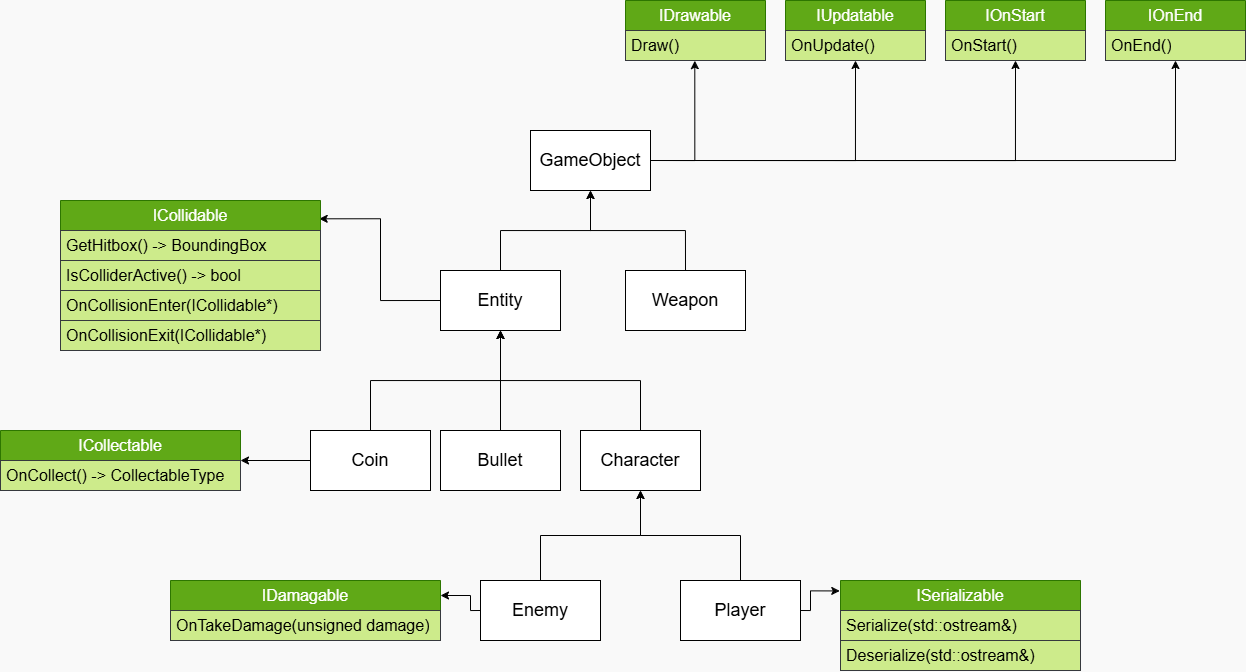

The diagram above was exported from draw.io. Its source (the exported page's mxGraphModel, read from the mxfile embedded in the PNG):
<mxGraphModel dx="1934" dy="811" grid="1" gridSize="10" guides="1" tooltips="1" connect="1" arrows="1" fold="1" page="1" pageScale="1" pageWidth="850" pageHeight="1100" background="#F9F9F9" math="0" shadow="0">
  <root>
    <mxCell id="0" />
    <mxCell id="1" parent="0" />
    <mxCell id="oaCwbWmTVDtc9__0Z2fJ-8" edge="1" parent="1" source="oaCwbWmTVDtc9__0Z2fJ-1" style="edgeStyle=orthogonalEdgeStyle;rounded=0;orthogonalLoop=1;jettySize=auto;html=1;exitX=1;exitY=0.5;exitDx=0;exitDy=0;entryX=0.5;entryY=1;entryDx=0;entryDy=0;" target="BGPlSzM8xTaO_AT40FXG-7">
      <mxGeometry relative="1" as="geometry">
        <mxPoint x="780" y="110.00000000000006" as="targetPoint" />
      </mxGeometry>
    </mxCell>
    <mxCell id="oaCwbWmTVDtc9__0Z2fJ-25" edge="1" parent="1" source="oaCwbWmTVDtc9__0Z2fJ-1" style="edgeStyle=orthogonalEdgeStyle;rounded=0;orthogonalLoop=1;jettySize=auto;html=1;exitX=1;exitY=0.5;exitDx=0;exitDy=0;entryX=0.5;entryY=1;entryDx=0;entryDy=0;" target="BGPlSzM8xTaO_AT40FXG-5">
      <mxGeometry relative="1" as="geometry">
        <mxPoint x="619.9999999999998" y="110.00000000000006" as="targetPoint" />
      </mxGeometry>
    </mxCell>
    <mxCell id="oaCwbWmTVDtc9__0Z2fJ-1" parent="1" style="rounded=0;whiteSpace=wrap;html=1;fontSize=18;" value="GameObject" vertex="1">
      <mxGeometry height="60" width="120" x="210" y="170" as="geometry" />
    </mxCell>
    <mxCell id="oaCwbWmTVDtc9__0Z2fJ-6" edge="1" parent="1" source="BGPlSzM8xTaO_AT40FXG-2" style="edgeStyle=orthogonalEdgeStyle;rounded=0;orthogonalLoop=1;jettySize=auto;html=1;entryX=1;entryY=0.5;entryDx=0;entryDy=0;startArrow=classic;startFill=1;endArrow=none;endFill=0;exitX=0.495;exitY=1.006;exitDx=0;exitDy=0;exitPerimeter=0;" target="oaCwbWmTVDtc9__0Z2fJ-1">
      <mxGeometry relative="1" as="geometry">
        <mxPoint x="460" y="100" as="sourcePoint" />
      </mxGeometry>
    </mxCell>
    <mxCell id="oaCwbWmTVDtc9__0Z2fJ-12" edge="1" parent="1" source="oaCwbWmTVDtc9__0Z2fJ-10" style="edgeStyle=orthogonalEdgeStyle;rounded=0;orthogonalLoop=1;jettySize=auto;html=1;exitX=0.5;exitY=0;exitDx=0;exitDy=0;entryX=0.5;entryY=1;entryDx=0;entryDy=0;" target="oaCwbWmTVDtc9__0Z2fJ-1">
      <mxGeometry relative="1" as="geometry" />
    </mxCell>
    <mxCell id="oaCwbWmTVDtc9__0Z2fJ-17" edge="1" parent="1" source="oaCwbWmTVDtc9__0Z2fJ-10" style="edgeStyle=orthogonalEdgeStyle;rounded=0;orthogonalLoop=1;jettySize=auto;html=1;exitX=0;exitY=0.5;exitDx=0;exitDy=0;entryX=0.995;entryY=0.122;entryDx=0;entryDy=0;entryPerimeter=0;" target="BGPlSzM8xTaO_AT40FXG-15">
      <mxGeometry relative="1" as="geometry">
        <mxPoint x="10" y="340" as="targetPoint" />
      </mxGeometry>
    </mxCell>
    <mxCell id="oaCwbWmTVDtc9__0Z2fJ-10" parent="1" style="rounded=0;whiteSpace=wrap;html=1;fontSize=18;" value="&lt;div&gt;&lt;span style=&quot;background-color: transparent; color: light-dark(rgb(0, 0, 0), rgb(255, 255, 255));&quot;&gt;Entity&lt;/span&gt;&lt;/div&gt;" vertex="1">
      <mxGeometry height="60" width="120" x="120" y="310" as="geometry" />
    </mxCell>
    <mxCell id="oaCwbWmTVDtc9__0Z2fJ-18" edge="1" parent="1" source="oaCwbWmTVDtc9__0Z2fJ-11" style="edgeStyle=orthogonalEdgeStyle;rounded=0;orthogonalLoop=1;jettySize=auto;html=1;exitX=0.5;exitY=0;exitDx=0;exitDy=0;entryX=0.5;entryY=1;entryDx=0;entryDy=0;" target="oaCwbWmTVDtc9__0Z2fJ-1">
      <mxGeometry relative="1" as="geometry" />
    </mxCell>
    <mxCell id="oaCwbWmTVDtc9__0Z2fJ-11" parent="1" style="rounded=0;whiteSpace=wrap;html=1;fontSize=18;" value="&lt;div&gt;&lt;span style=&quot;background-color: transparent; color: light-dark(rgb(0, 0, 0), rgb(255, 255, 255));&quot;&gt;Weapon&lt;/span&gt;&lt;/div&gt;" vertex="1">
      <mxGeometry height="60" width="120" x="305" y="310" as="geometry" />
    </mxCell>
    <mxCell id="oaCwbWmTVDtc9__0Z2fJ-14" edge="1" parent="1" source="oaCwbWmTVDtc9__0Z2fJ-1" style="edgeStyle=orthogonalEdgeStyle;rounded=0;orthogonalLoop=1;jettySize=auto;html=1;exitX=1;exitY=0.5;exitDx=0;exitDy=0;entryX=0.5;entryY=1;entryDx=0;entryDy=0;" target="BGPlSzM8xTaO_AT40FXG-9">
      <mxGeometry relative="1" as="geometry">
        <mxPoint x="941.3199999999997" y="104.89999999999998" as="targetPoint" />
      </mxGeometry>
    </mxCell>
    <mxCell id="oaCwbWmTVDtc9__0Z2fJ-20" edge="1" parent="1" source="oaCwbWmTVDtc9__0Z2fJ-19" style="edgeStyle=orthogonalEdgeStyle;rounded=0;orthogonalLoop=1;jettySize=auto;html=1;exitX=0.5;exitY=0;exitDx=0;exitDy=0;entryX=0.5;entryY=1;entryDx=0;entryDy=0;" target="oaCwbWmTVDtc9__0Z2fJ-10">
      <mxGeometry relative="1" as="geometry" />
    </mxCell>
    <mxCell id="oaCwbWmTVDtc9__0Z2fJ-37" edge="1" parent="1" source="oaCwbWmTVDtc9__0Z2fJ-19" style="edgeStyle=orthogonalEdgeStyle;rounded=0;orthogonalLoop=1;jettySize=auto;html=1;exitX=0;exitY=0.5;exitDx=0;exitDy=0;entryX=1;entryY=0.5;entryDx=0;entryDy=0;" target="BGPlSzM8xTaO_AT40FXG-25">
      <mxGeometry relative="1" as="geometry">
        <mxPoint x="-60" y="500" as="targetPoint" />
      </mxGeometry>
    </mxCell>
    <mxCell id="oaCwbWmTVDtc9__0Z2fJ-19" parent="1" style="rounded=0;whiteSpace=wrap;html=1;fontSize=18;" value="&lt;div&gt;&lt;span style=&quot;background-color: transparent; color: light-dark(rgb(0, 0, 0), rgb(255, 255, 255));&quot;&gt;Coin&lt;/span&gt;&lt;/div&gt;" vertex="1">
      <mxGeometry height="60" width="120" x="-10" y="470" as="geometry" />
    </mxCell>
    <mxCell id="oaCwbWmTVDtc9__0Z2fJ-24" edge="1" parent="1" source="oaCwbWmTVDtc9__0Z2fJ-23" style="edgeStyle=orthogonalEdgeStyle;rounded=0;orthogonalLoop=1;jettySize=auto;html=1;exitX=0.5;exitY=0;exitDx=0;exitDy=0;entryX=0.5;entryY=1;entryDx=0;entryDy=0;" target="oaCwbWmTVDtc9__0Z2fJ-10">
      <mxGeometry relative="1" as="geometry" />
    </mxCell>
    <mxCell id="oaCwbWmTVDtc9__0Z2fJ-23" parent="1" style="rounded=0;whiteSpace=wrap;html=1;fontSize=18;" value="&lt;div&gt;&lt;span style=&quot;background-color: transparent; color: light-dark(rgb(0, 0, 0), rgb(255, 255, 255));&quot;&gt;Bullet&lt;/span&gt;&lt;/div&gt;" vertex="1">
      <mxGeometry height="60" width="120" x="120" y="470" as="geometry" />
    </mxCell>
    <mxCell id="oaCwbWmTVDtc9__0Z2fJ-27" edge="1" parent="1" source="oaCwbWmTVDtc9__0Z2fJ-26" style="edgeStyle=orthogonalEdgeStyle;rounded=0;orthogonalLoop=1;jettySize=auto;html=1;exitX=0.5;exitY=0;exitDx=0;exitDy=0;entryX=0.5;entryY=1;entryDx=0;entryDy=0;" target="oaCwbWmTVDtc9__0Z2fJ-10">
      <mxGeometry relative="1" as="geometry" />
    </mxCell>
    <mxCell id="oaCwbWmTVDtc9__0Z2fJ-26" parent="1" style="rounded=0;whiteSpace=wrap;html=1;fontSize=18;" value="&lt;div&gt;&lt;span style=&quot;background-color: transparent; color: light-dark(rgb(0, 0, 0), rgb(255, 255, 255));&quot;&gt;Character&lt;/span&gt;&lt;/div&gt;" vertex="1">
      <mxGeometry height="60" width="120" x="260" y="470" as="geometry" />
    </mxCell>
    <mxCell id="oaCwbWmTVDtc9__0Z2fJ-29" edge="1" parent="1" source="oaCwbWmTVDtc9__0Z2fJ-28" style="edgeStyle=orthogonalEdgeStyle;rounded=0;orthogonalLoop=1;jettySize=auto;html=1;exitX=0.5;exitY=0;exitDx=0;exitDy=0;entryX=0.5;entryY=1;entryDx=0;entryDy=0;" target="oaCwbWmTVDtc9__0Z2fJ-26">
      <mxGeometry relative="1" as="geometry" />
    </mxCell>
    <mxCell id="oaCwbWmTVDtc9__0Z2fJ-28" parent="1" style="rounded=0;whiteSpace=wrap;html=1;fontSize=18;" value="&lt;div&gt;&lt;span style=&quot;background-color: transparent; color: light-dark(rgb(0, 0, 0), rgb(255, 255, 255));&quot;&gt;Enemy&lt;/span&gt;&lt;/div&gt;" vertex="1">
      <mxGeometry height="60" width="120" x="160" y="620" as="geometry" />
    </mxCell>
    <mxCell id="oaCwbWmTVDtc9__0Z2fJ-32" edge="1" parent="1" source="oaCwbWmTVDtc9__0Z2fJ-31" style="edgeStyle=orthogonalEdgeStyle;rounded=0;orthogonalLoop=1;jettySize=auto;html=1;exitX=0.5;exitY=0;exitDx=0;exitDy=0;entryX=0.5;entryY=1;entryDx=0;entryDy=0;" target="oaCwbWmTVDtc9__0Z2fJ-26">
      <mxGeometry relative="1" as="geometry" />
    </mxCell>
    <mxCell id="oaCwbWmTVDtc9__0Z2fJ-36" edge="1" parent="1" source="oaCwbWmTVDtc9__0Z2fJ-31" style="edgeStyle=orthogonalEdgeStyle;rounded=0;orthogonalLoop=1;jettySize=auto;html=1;exitX=1;exitY=0.5;exitDx=0;exitDy=0;entryX=-0.003;entryY=0.116;entryDx=0;entryDy=0;entryPerimeter=0;" target="BGPlSzM8xTaO_AT40FXG-30">
      <mxGeometry relative="1" as="geometry">
        <Array as="points">
          <mxPoint x="490" y="650" />
          <mxPoint x="490" y="630" />
        </Array>
        <mxPoint x="520" y="650" as="targetPoint" />
      </mxGeometry>
    </mxCell>
    <mxCell id="oaCwbWmTVDtc9__0Z2fJ-31" parent="1" style="rounded=0;whiteSpace=wrap;html=1;fontSize=18;" value="Player" vertex="1">
      <mxGeometry height="60" width="120" x="360" y="620" as="geometry" />
    </mxCell>
    <mxCell id="BGPlSzM8xTaO_AT40FXG-1" parent="1" style="swimlane;fontStyle=0;childLayout=stackLayout;horizontal=1;startSize=30;horizontalStack=0;resizeParent=1;resizeParentMax=0;resizeLast=0;collapsible=1;marginBottom=0;whiteSpace=wrap;html=1;fillColor=#60a917;fontColor=#ffffff;strokeColor=#2D7600;" value="&lt;font style=&quot;font-size: 16px;&quot;&gt;IDrawable&lt;/font&gt;" vertex="1">
      <mxGeometry height="60" width="140" x="305" y="40" as="geometry" />
    </mxCell>
    <mxCell id="BGPlSzM8xTaO_AT40FXG-2" parent="BGPlSzM8xTaO_AT40FXG-1" style="text;strokeColor=#36393d;fillColor=#cdeb8b;align=left;verticalAlign=middle;spacingLeft=4;spacingRight=4;overflow=hidden;points=[[0,0.5],[1,0.5]];portConstraint=eastwest;rotatable=0;whiteSpace=wrap;html=1;" value="&lt;font style=&quot;font-size: 16px;&quot;&gt;Draw()&lt;/font&gt;" vertex="1">
      <mxGeometry height="30" width="140" y="30" as="geometry" />
    </mxCell>
    <mxCell id="BGPlSzM8xTaO_AT40FXG-5" parent="1" style="swimlane;fontStyle=0;childLayout=stackLayout;horizontal=1;startSize=30;horizontalStack=0;resizeParent=1;resizeParentMax=0;resizeLast=0;collapsible=1;marginBottom=0;whiteSpace=wrap;html=1;fillColor=#60a917;fontColor=#ffffff;strokeColor=#2D7600;" value="&lt;span style=&quot;font-size: 16px;&quot;&gt;IUpdatable&lt;/span&gt;" vertex="1">
      <mxGeometry height="60" width="140" x="465" y="40" as="geometry" />
    </mxCell>
    <mxCell id="BGPlSzM8xTaO_AT40FXG-6" parent="BGPlSzM8xTaO_AT40FXG-5" style="text;strokeColor=#36393d;fillColor=#cdeb8b;align=left;verticalAlign=middle;spacingLeft=4;spacingRight=4;overflow=hidden;points=[[0,0.5],[1,0.5]];portConstraint=eastwest;rotatable=0;whiteSpace=wrap;html=1;" value="&lt;font style=&quot;font-size: 16px;&quot;&gt;OnUpdate()&lt;/font&gt;" vertex="1">
      <mxGeometry height="30" width="140" y="30" as="geometry" />
    </mxCell>
    <mxCell id="BGPlSzM8xTaO_AT40FXG-7" parent="1" style="swimlane;fontStyle=0;childLayout=stackLayout;horizontal=1;startSize=30;horizontalStack=0;resizeParent=1;resizeParentMax=0;resizeLast=0;collapsible=1;marginBottom=0;whiteSpace=wrap;html=1;fillColor=#60a917;fontColor=#ffffff;strokeColor=#2D7600;" value="&lt;span style=&quot;font-size: 16px;&quot;&gt;IOnStart&lt;/span&gt;" vertex="1">
      <mxGeometry height="60" width="140" x="625" y="40" as="geometry" />
    </mxCell>
    <mxCell id="BGPlSzM8xTaO_AT40FXG-8" parent="BGPlSzM8xTaO_AT40FXG-7" style="text;strokeColor=#36393d;fillColor=#cdeb8b;align=left;verticalAlign=middle;spacingLeft=4;spacingRight=4;overflow=hidden;points=[[0,0.5],[1,0.5]];portConstraint=eastwest;rotatable=0;whiteSpace=wrap;html=1;" value="&lt;font style=&quot;font-size: 16px;&quot;&gt;OnStart()&lt;/font&gt;" vertex="1">
      <mxGeometry height="30" width="140" y="30" as="geometry" />
    </mxCell>
    <mxCell id="BGPlSzM8xTaO_AT40FXG-9" parent="1" style="swimlane;fontStyle=0;childLayout=stackLayout;horizontal=1;startSize=30;horizontalStack=0;resizeParent=1;resizeParentMax=0;resizeLast=0;collapsible=1;marginBottom=0;whiteSpace=wrap;html=1;fillColor=#60a917;fontColor=#ffffff;strokeColor=#2D7600;" value="&lt;span style=&quot;font-size: 16px;&quot;&gt;IOnEnd&lt;/span&gt;" vertex="1">
      <mxGeometry height="60" width="140" x="785" y="40" as="geometry" />
    </mxCell>
    <mxCell id="BGPlSzM8xTaO_AT40FXG-10" parent="BGPlSzM8xTaO_AT40FXG-9" style="text;strokeColor=#36393d;fillColor=#cdeb8b;align=left;verticalAlign=middle;spacingLeft=4;spacingRight=4;overflow=hidden;points=[[0,0.5],[1,0.5]];portConstraint=eastwest;rotatable=0;whiteSpace=wrap;html=1;" value="&lt;font style=&quot;font-size: 16px;&quot;&gt;OnEnd()&lt;/font&gt;" vertex="1">
      <mxGeometry height="30" width="140" y="30" as="geometry" />
    </mxCell>
    <mxCell id="BGPlSzM8xTaO_AT40FXG-15" parent="1" style="swimlane;fontStyle=0;childLayout=stackLayout;horizontal=1;startSize=30;horizontalStack=0;resizeParent=1;resizeParentMax=0;resizeLast=0;collapsible=1;marginBottom=0;whiteSpace=wrap;html=1;fillColor=#60a917;strokeColor=#2D7600;fontColor=#ffffff;fontSize=16;" value="ICollidable" vertex="1">
      <mxGeometry height="150" width="260" x="-260" y="240" as="geometry">
        <mxRectangle height="30" width="100" x="-200" y="280" as="alternateBounds" />
      </mxGeometry>
    </mxCell>
    <mxCell id="BGPlSzM8xTaO_AT40FXG-16" parent="BGPlSzM8xTaO_AT40FXG-15" style="text;strokeColor=#36393d;fillColor=#cdeb8b;align=left;verticalAlign=middle;spacingLeft=4;spacingRight=4;overflow=hidden;points=[[0,0.5],[1,0.5]];portConstraint=eastwest;rotatable=0;whiteSpace=wrap;html=1;fontSize=16;" value="GetHitbox() -&amp;gt; BoundingBox" vertex="1">
      <mxGeometry height="30" width="260" y="30" as="geometry" />
    </mxCell>
    <mxCell id="BGPlSzM8xTaO_AT40FXG-17" parent="BGPlSzM8xTaO_AT40FXG-15" style="text;strokeColor=#36393d;fillColor=#cdeb8b;align=left;verticalAlign=middle;spacingLeft=4;spacingRight=4;overflow=hidden;points=[[0,0.5],[1,0.5]];portConstraint=eastwest;rotatable=0;whiteSpace=wrap;html=1;fontSize=16;" value="IsColliderActive() -&amp;gt; bool" vertex="1">
      <mxGeometry height="30" width="260" y="60" as="geometry" />
    </mxCell>
    <mxCell id="BGPlSzM8xTaO_AT40FXG-18" parent="BGPlSzM8xTaO_AT40FXG-15" style="text;strokeColor=#36393d;fillColor=#cdeb8b;align=left;verticalAlign=middle;spacingLeft=4;spacingRight=4;overflow=hidden;points=[[0,0.5],[1,0.5]];portConstraint=eastwest;rotatable=0;whiteSpace=wrap;html=1;fontSize=16;" value="OnCollisionEnter(ICollidable*)&lt;span style=&quot;color: rgba(0, 0, 0, 0); font-family: monospace; white-space: nowrap;&quot;&gt;%3CmxGraphModel%3E%3Croot%3E%3CmxCell%20id%3D%220%22%2F%3E%3CmxCell%20id%3D%221%22%20parent%3D%220%22%2F%3E%3CmxCell%20id%3D%222%22%20parent%3D%221%22%20style%3D%22swimlane%3BfontStyle%3D0%3BchildLayout%3DstackLayout%3Bhorizontal%3D1%3BstartSize%3D30%3BhorizontalStack%3D0%3BresizeParent%3D1%3BresizeParentMax%3D0%3BresizeLast%3D0%3Bcollapsible%3D1%3BmarginBottom%3D0%3BwhiteSpace%3Dwrap%3Bhtml%3D1%3BfillColor%3D%2360a917%3BfontColor%3D%23ffffff%3BstrokeColor%3D%232D7600%3B%22%20value%3D%22%26lt%3Bspan%20style%3D%26quot%3Bfont-size%3A%2016px%3B%26quot%3B%26gt%3BIOnStart%26lt%3B%2Fspan%26gt%3B%22%20vertex%3D%221%22%3E%3CmxGeometry%20height%3D%2260%22%20width%3D%22140%22%20x%3D%22710%22%20y%3D%2250%22%20as%3D%22geometry%22%2F%3E%3C%2FmxCell%3E%3CmxCell%20id%3D%223%22%20parent%3D%222%22%20style%3D%22text%3BstrokeColor%3D%2336393d%3BfillColor%3D%23cdeb8b%3Balign%3Dleft%3BverticalAlign%3Dmiddle%3BspacingLeft%3D4%3BspacingRight%3D4%3Boverflow%3Dhidden%3Bpoints%3D%5B%5B0%2C0.5%5D%2C%5B1%2C0.5%5D%5D%3BportConstraint%3Deastwest%3Brotatable%3D0%3BwhiteSpace%3Dwrap%3Bhtml%3D1%3B%22%20value%3D%22%26lt%3Bfont%20style%3D%26quot%3Bfont-size%3A%2016px%3B%26quot%3B%26gt%3BOnStart()%26lt%3B%2Ffont%26gt%3B%22%20vertex%3D%221%22%3E%3CmxGeometry%20height%3D%2230%22%20width%3D%22140%22%20y%3D%2230%22%20as%3D%22geometry%22%2F%3E%3C%2FmxCell%3E%3C%2Froot%3E%3C%2FmxGraphModel%3E&lt;/span&gt;" vertex="1">
      <mxGeometry height="30" width="260" y="90" as="geometry" />
    </mxCell>
    <mxCell id="BGPlSzM8xTaO_AT40FXG-20" parent="BGPlSzM8xTaO_AT40FXG-15" style="text;strokeColor=#36393d;fillColor=#cdeb8b;align=left;verticalAlign=middle;spacingLeft=4;spacingRight=4;overflow=hidden;points=[[0,0.5],[1,0.5]];portConstraint=eastwest;rotatable=0;whiteSpace=wrap;html=1;fontSize=16;" value="OnCollisionExit(ICollidable*)" vertex="1">
      <mxGeometry height="30" width="260" y="120" as="geometry" />
    </mxCell>
    <mxCell id="BGPlSzM8xTaO_AT40FXG-25" parent="1" style="swimlane;fontStyle=0;childLayout=stackLayout;horizontal=1;startSize=30;horizontalStack=0;resizeParent=1;resizeParentMax=0;resizeLast=0;collapsible=1;marginBottom=0;whiteSpace=wrap;html=1;fillColor=#60a917;fontColor=#ffffff;strokeColor=#2D7600;" value="&lt;font style=&quot;font-size: 16px;&quot;&gt;ICollectable&lt;/font&gt;" vertex="1">
      <mxGeometry height="60" width="240" x="-320" y="470" as="geometry">
        <mxRectangle height="30" width="120" x="-220" y="470" as="alternateBounds" />
      </mxGeometry>
    </mxCell>
    <mxCell id="BGPlSzM8xTaO_AT40FXG-26" parent="BGPlSzM8xTaO_AT40FXG-25" style="text;strokeColor=#36393d;fillColor=#cdeb8b;align=left;verticalAlign=middle;spacingLeft=4;spacingRight=4;overflow=hidden;points=[[0,0.5],[1,0.5]];portConstraint=eastwest;rotatable=0;whiteSpace=wrap;html=1;" value="&lt;font style=&quot;font-size: 16px;&quot;&gt;OnCollect() -&amp;gt; CollectableType&lt;/font&gt;" vertex="1">
      <mxGeometry height="30" width="240" y="30" as="geometry" />
    </mxCell>
    <mxCell id="BGPlSzM8xTaO_AT40FXG-28" parent="1" style="swimlane;fontStyle=0;childLayout=stackLayout;horizontal=1;startSize=30;horizontalStack=0;resizeParent=1;resizeParentMax=0;resizeLast=0;collapsible=1;marginBottom=0;whiteSpace=wrap;html=1;fillColor=#60a917;fontColor=#ffffff;strokeColor=#2D7600;" value="&lt;font style=&quot;font-size: 16px;&quot;&gt;IDamagable&lt;/font&gt;" vertex="1">
      <mxGeometry height="60" width="270" x="-150" y="620" as="geometry">
        <mxRectangle height="30" width="120" x="-220" y="470" as="alternateBounds" />
      </mxGeometry>
    </mxCell>
    <mxCell id="BGPlSzM8xTaO_AT40FXG-29" parent="BGPlSzM8xTaO_AT40FXG-28" style="text;strokeColor=#36393d;fillColor=#cdeb8b;align=left;verticalAlign=middle;spacingLeft=4;spacingRight=4;overflow=hidden;points=[[0,0.5],[1,0.5]];portConstraint=eastwest;rotatable=0;whiteSpace=wrap;html=1;" value="&lt;font style=&quot;font-size: 16px;&quot;&gt;OnTakeDamage(unsigned damage)&lt;/font&gt;" vertex="1">
      <mxGeometry height="30" width="270" y="30" as="geometry" />
    </mxCell>
    <mxCell id="BGPlSzM8xTaO_AT40FXG-30" parent="1" style="swimlane;fontStyle=0;childLayout=stackLayout;horizontal=1;startSize=30;horizontalStack=0;resizeParent=1;resizeParentMax=0;resizeLast=0;collapsible=1;marginBottom=0;whiteSpace=wrap;html=1;fillColor=#60a917;fontColor=#ffffff;strokeColor=#2D7600;" value="&lt;font style=&quot;font-size: 16px;&quot;&gt;ISerializable&lt;/font&gt;" vertex="1">
      <mxGeometry height="90" width="240" x="520" y="620" as="geometry">
        <mxRectangle height="30" width="120" x="-220" y="470" as="alternateBounds" />
      </mxGeometry>
    </mxCell>
    <mxCell id="BGPlSzM8xTaO_AT40FXG-31" parent="BGPlSzM8xTaO_AT40FXG-30" style="text;strokeColor=#36393d;fillColor=#cdeb8b;align=left;verticalAlign=middle;spacingLeft=4;spacingRight=4;overflow=hidden;points=[[0,0.5],[1,0.5]];portConstraint=eastwest;rotatable=0;whiteSpace=wrap;html=1;" value="&lt;font style=&quot;font-size: 16px;&quot;&gt;Serialize(std::ostream&amp;amp;)&lt;/font&gt;" vertex="1">
      <mxGeometry height="30" width="240" y="30" as="geometry" />
    </mxCell>
    <mxCell id="BGPlSzM8xTaO_AT40FXG-32" parent="BGPlSzM8xTaO_AT40FXG-30" style="text;strokeColor=#36393d;fillColor=#cdeb8b;align=left;verticalAlign=middle;spacingLeft=4;spacingRight=4;overflow=hidden;points=[[0,0.5],[1,0.5]];portConstraint=eastwest;rotatable=0;whiteSpace=wrap;html=1;" value="&lt;font style=&quot;font-size: 16px;&quot;&gt;Deserialize(std::ostream&amp;amp;)&lt;/font&gt;" vertex="1">
      <mxGeometry height="30" width="240" y="60" as="geometry" />
    </mxCell>
    <mxCell id="BGPlSzM8xTaO_AT40FXG-34" edge="1" parent="1" source="oaCwbWmTVDtc9__0Z2fJ-28" style="edgeStyle=orthogonalEdgeStyle;rounded=0;orthogonalLoop=1;jettySize=auto;html=1;exitX=0;exitY=0.5;exitDx=0;exitDy=0;entryX=1;entryY=0.25;entryDx=0;entryDy=0;" target="BGPlSzM8xTaO_AT40FXG-28">
      <mxGeometry relative="1" as="geometry">
        <Array as="points">
          <mxPoint x="150" y="650" />
          <mxPoint x="150" y="635" />
        </Array>
        <mxPoint x="160" y="650" as="sourcePoint" />
        <mxPoint x="120" y="635" as="targetPoint" />
      </mxGeometry>
    </mxCell>
  </root>
</mxGraphModel>